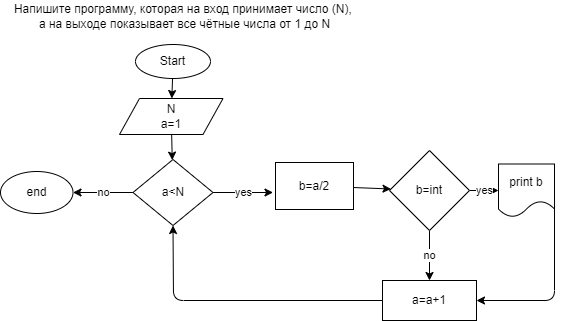

The diagram above was exported from draw.io. Its source (the exported page's mxGraphModel, read from the mxfile embedded in the PNG):
<mxGraphModel dx="633" dy="335" grid="0" gridSize="10" guides="1" tooltips="1" connect="1" arrows="1" fold="1" page="0" pageScale="1" pageWidth="827" pageHeight="1169" math="0" shadow="0">
  <root>
    <mxCell id="0" />
    <mxCell id="1" parent="0" />
    <mxCell id="3" value="Напишите программу, которая на вход принимает число (N), &lt;br&gt;а на выходе показывает все чётные числа от 1 до N" style="text;html=1;resizable=0;autosize=1;align=center;verticalAlign=middle;points=[];fillColor=none;strokeColor=none;rounded=0;" vertex="1" parent="1">
      <mxGeometry x="15" y="1" width="348" height="32" as="geometry" />
    </mxCell>
    <mxCell id="6" value="" style="edgeStyle=none;html=1;" edge="1" parent="1" source="4" target="5">
      <mxGeometry relative="1" as="geometry" />
    </mxCell>
    <mxCell id="4" value="Start" style="ellipse;whiteSpace=wrap;html=1;" vertex="1" parent="1">
      <mxGeometry x="140" y="45" width="75" height="34" as="geometry" />
    </mxCell>
    <mxCell id="8" value="" style="edgeStyle=none;html=1;" edge="1" parent="1" source="5" target="7">
      <mxGeometry relative="1" as="geometry" />
    </mxCell>
    <mxCell id="5" value="N&lt;br&gt;a=1&lt;br&gt;" style="shape=parallelogram;perimeter=parallelogramPerimeter;whiteSpace=wrap;html=1;fixedSize=1;" vertex="1" parent="1">
      <mxGeometry x="124" y="99" width="103.5" height="36" as="geometry" />
    </mxCell>
    <mxCell id="10" value="yes" style="edgeStyle=none;html=1;" edge="1" parent="1" source="7">
      <mxGeometry relative="1" as="geometry">
        <mxPoint x="277.5" y="193" as="targetPoint" />
      </mxGeometry>
    </mxCell>
    <mxCell id="32" value="no" style="edgeStyle=none;html=1;" edge="1" parent="1" source="7" target="31">
      <mxGeometry relative="1" as="geometry" />
    </mxCell>
    <mxCell id="7" value="a&amp;lt;N" style="rhombus;whiteSpace=wrap;html=1;" vertex="1" parent="1">
      <mxGeometry x="137.5" y="160" width="80" height="66" as="geometry" />
    </mxCell>
    <mxCell id="16" value="" style="edgeStyle=none;html=1;" edge="1" parent="1" source="11" target="15">
      <mxGeometry relative="1" as="geometry" />
    </mxCell>
    <mxCell id="11" value="b=a/2" style="whiteSpace=wrap;html=1;" vertex="1" parent="1">
      <mxGeometry x="280" y="163" width="78" height="47" as="geometry" />
    </mxCell>
    <mxCell id="22" value="yes" style="edgeStyle=none;html=1;" edge="1" parent="1" source="15" target="21">
      <mxGeometry relative="1" as="geometry" />
    </mxCell>
    <mxCell id="24" value="no" style="edgeStyle=none;html=1;" edge="1" parent="1" source="15" target="23">
      <mxGeometry relative="1" as="geometry" />
    </mxCell>
    <mxCell id="15" value="b=int" style="rhombus;whiteSpace=wrap;html=1;" vertex="1" parent="1">
      <mxGeometry x="394" y="151" width="80" height="80" as="geometry" />
    </mxCell>
    <mxCell id="28" style="edgeStyle=none;html=1;exitX=1;exitY=0.5;exitDx=0;exitDy=0;entryX=1;entryY=0.5;entryDx=0;entryDy=0;" edge="1" parent="1" source="21" target="23">
      <mxGeometry relative="1" as="geometry">
        <Array as="points">
          <mxPoint x="559" y="301" />
        </Array>
      </mxGeometry>
    </mxCell>
    <mxCell id="21" value="print b" style="shape=document;whiteSpace=wrap;html=1;boundedLbl=1;" vertex="1" parent="1">
      <mxGeometry x="503" y="164.5" width="56" height="53" as="geometry" />
    </mxCell>
    <mxCell id="25" style="edgeStyle=none;html=1;exitX=0;exitY=0.5;exitDx=0;exitDy=0;entryX=0.5;entryY=1;entryDx=0;entryDy=0;" edge="1" parent="1" source="23" target="7">
      <mxGeometry relative="1" as="geometry">
        <Array as="points">
          <mxPoint x="178" y="301" />
        </Array>
      </mxGeometry>
    </mxCell>
    <mxCell id="23" value="a=a+1" style="whiteSpace=wrap;html=1;" vertex="1" parent="1">
      <mxGeometry x="387" y="281" width="94" height="40" as="geometry" />
    </mxCell>
    <mxCell id="31" value="end" style="ellipse;whiteSpace=wrap;html=1;" vertex="1" parent="1">
      <mxGeometry x="5" y="172" width="72.5" height="42" as="geometry" />
    </mxCell>
  </root>
</mxGraphModel>